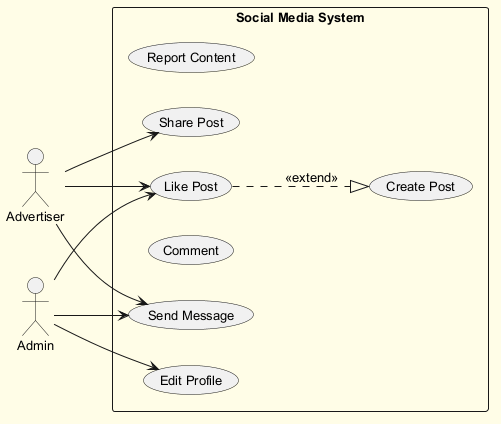

The diagram above was rendered by PlantUML. Its source (embedded in the PNG):
@startuml
skinparam backgroundColor #FFFDE7
skinparam classBackgroundColor #FFF9C4
skinparam classBorderColor #F57F17
skinparam defaultFontSize 13
left to right direction
actor "Advertiser" as A
actor "Admin" as A1
rectangle "Social Media System" {
  usecase "Report Content" as UC_ReportContent
  usecase "Share Post" as UC_SharePost
  usecase "Like Post" as UC_LikePost
  usecase "Comment" as UC_Comment
  usecase "Edit Profile" as UC_EditProfile
  usecase "Create Post" as UC_CreatePost
  usecase "Send Message" as UC_SendMessage
}
A --> UC_SharePost
A --> UC_SendMessage
A --> UC_LikePost
A1 --> UC_LikePost
A1 --> UC_EditProfile
A1 --> UC_SendMessage
UC_LikePost ..|> UC_CreatePost : <<extend>>
@enduml